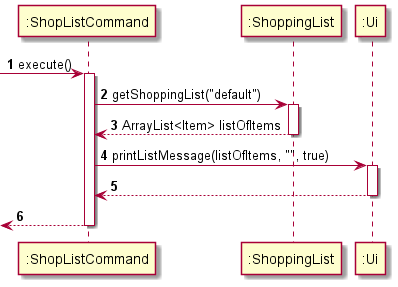

The diagram above was rendered by PlantUML. Its source (embedded in the PNG):
@startuml
'https://plantuml.com/sequence-diagram

autonumber

-> ":ShopListCommand": execute()
activate ":ShopListCommand"

":ShopListCommand" -> ":ShoppingList": getShoppingList("default")
activate ":ShoppingList"
":ShopListCommand" <-- ":ShoppingList": ArrayList<Item> listOfItems
deactivate ":ShoppingList"

":ShopListCommand" -> ":Ui": printListMessage(listOfItems, "", true)
activate ":Ui"
":ShopListCommand" <-- ":Ui":
deactivate ":Ui"

<-- ":ShopListCommand"
deactivate ":ShopListCommand"

@enduml